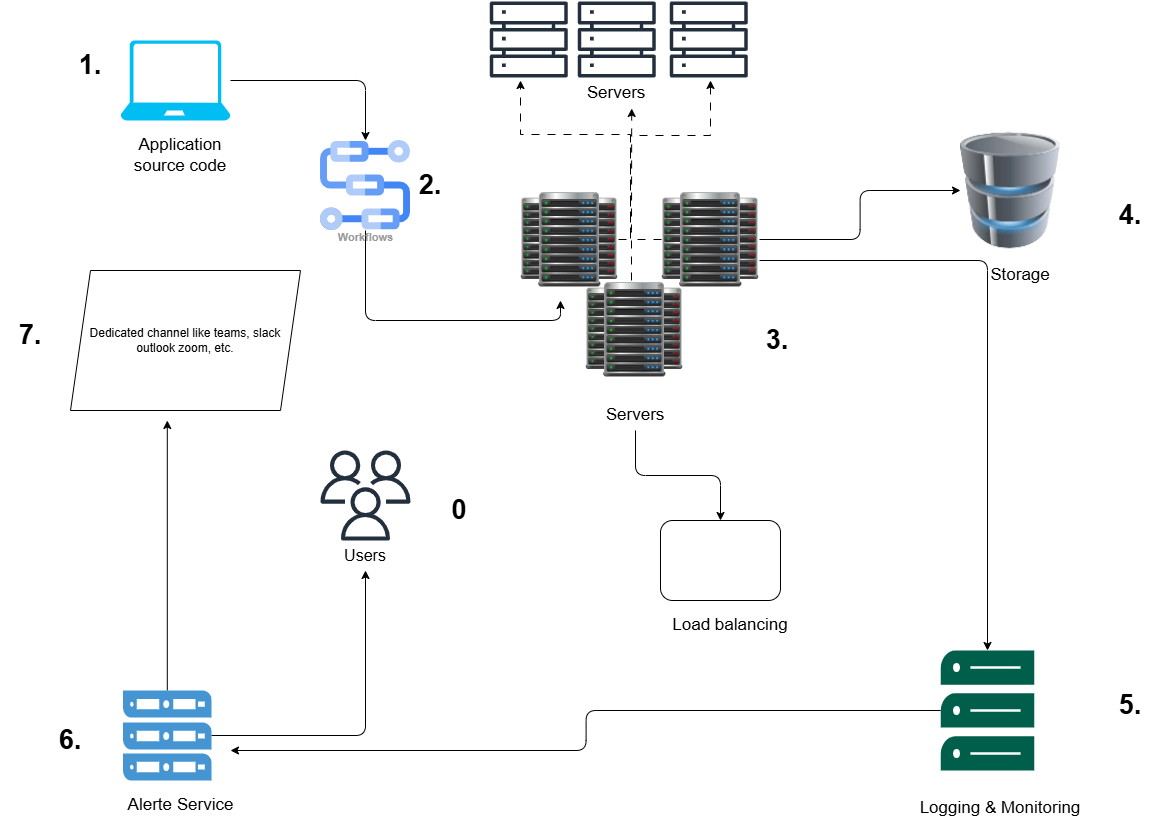

The diagram above was exported from draw.io. Its source (the exported page's mxGraphModel, read from the mxfile embedded in the PNG):
<mxGraphModel dx="2895" dy="1164" grid="1" gridSize="10" guides="1" tooltips="1" connect="1" arrows="1" fold="1" page="1" pageScale="1" pageWidth="827" pageHeight="1169" math="0" shadow="0">
  <root>
    <mxCell id="0" />
    <mxCell id="1" parent="0" />
    <mxCell id="P4H__nDxLDS671hf-Bb2-3" value="" style="group" parent="1" vertex="1" connectable="0">
      <mxGeometry x="120" y="540" width="90" height="120" as="geometry" />
    </mxCell>
    <mxCell id="P4H__nDxLDS671hf-Bb2-1" value="" style="sketch=0;outlineConnect=0;fontColor=#232F3E;gradientColor=none;fillColor=#232F3D;strokeColor=none;dashed=0;verticalLabelPosition=bottom;verticalAlign=top;align=center;html=1;fontSize=12;fontStyle=0;aspect=fixed;pointerEvents=1;shape=mxgraph.aws4.users;" parent="P4H__nDxLDS671hf-Bb2-3" vertex="1">
      <mxGeometry width="90" height="90" as="geometry" />
    </mxCell>
    <mxCell id="P4H__nDxLDS671hf-Bb2-2" value="&lt;font style=&quot;font-size: 16px;&quot;&gt;Users&lt;/font&gt;" style="text;html=1;whiteSpace=wrap;strokeColor=none;fillColor=none;align=center;verticalAlign=middle;rounded=0;" parent="P4H__nDxLDS671hf-Bb2-3" vertex="1">
      <mxGeometry x="15" y="90" width="60" height="30" as="geometry" />
    </mxCell>
    <mxCell id="P4H__nDxLDS671hf-Bb2-9" value="" style="group" parent="1" vertex="1" connectable="0">
      <mxGeometry x="289.2" y="90" width="258" height="108" as="geometry" />
    </mxCell>
    <mxCell id="P4H__nDxLDS671hf-Bb2-4" value="" style="sketch=0;outlineConnect=0;fontColor=#232F3E;gradientColor=none;fillColor=#232F3D;strokeColor=none;dashed=0;verticalLabelPosition=bottom;verticalAlign=top;align=center;html=1;fontSize=12;fontStyle=0;aspect=fixed;pointerEvents=1;shape=mxgraph.aws4.servers;" parent="P4H__nDxLDS671hf-Bb2-9" vertex="1">
      <mxGeometry width="78" height="78" as="geometry" />
    </mxCell>
    <mxCell id="P4H__nDxLDS671hf-Bb2-5" value="" style="sketch=0;outlineConnect=0;fontColor=#232F3E;gradientColor=none;fillColor=#232F3D;strokeColor=none;dashed=0;verticalLabelPosition=bottom;verticalAlign=top;align=center;html=1;fontSize=12;fontStyle=0;aspect=fixed;pointerEvents=1;shape=mxgraph.aws4.servers;" parent="P4H__nDxLDS671hf-Bb2-9" vertex="1">
      <mxGeometry x="88" width="78" height="78" as="geometry" />
    </mxCell>
    <mxCell id="P4H__nDxLDS671hf-Bb2-6" value="" style="sketch=0;outlineConnect=0;fontColor=#232F3E;gradientColor=none;fillColor=#232F3D;strokeColor=none;dashed=0;verticalLabelPosition=bottom;verticalAlign=top;align=center;html=1;fontSize=12;fontStyle=0;aspect=fixed;pointerEvents=1;shape=mxgraph.aws4.servers;" parent="P4H__nDxLDS671hf-Bb2-9" vertex="1">
      <mxGeometry x="180" width="78" height="78" as="geometry" />
    </mxCell>
    <mxCell id="P4H__nDxLDS671hf-Bb2-7" value="&lt;font style=&quot;font-size: 17px;&quot;&gt;Servers&lt;/font&gt;" style="text;html=1;whiteSpace=wrap;strokeColor=none;fillColor=none;align=center;verticalAlign=middle;rounded=0;" parent="P4H__nDxLDS671hf-Bb2-9" vertex="1">
      <mxGeometry x="97" y="78" width="60" height="30" as="geometry" />
    </mxCell>
    <mxCell id="P4H__nDxLDS671hf-Bb2-17" value="" style="group" parent="1" vertex="1" connectable="0">
      <mxGeometry x="320" y="280" width="239" height="240" as="geometry" />
    </mxCell>
    <mxCell id="P4H__nDxLDS671hf-Bb2-39" style="edgeStyle=orthogonalEdgeStyle;rounded=0;orthogonalLoop=1;jettySize=auto;html=1;dashed=1;dashPattern=8 8;" parent="P4H__nDxLDS671hf-Bb2-17" source="P4H__nDxLDS671hf-Bb2-11" edge="1">
      <mxGeometry relative="1" as="geometry">
        <mxPoint x="190" y="-110" as="targetPoint" />
        <Array as="points">
          <mxPoint x="110" y="49" />
          <mxPoint x="110" y="-55" />
          <mxPoint x="190" y="-55" />
        </Array>
      </mxGeometry>
    </mxCell>
    <mxCell id="P4H__nDxLDS671hf-Bb2-11" value="" style="shape=image;html=1;verticalAlign=top;verticalLabelPosition=bottom;labelBackgroundColor=#ffffff;imageAspect=0;aspect=fixed;image=https://icons.diagrams.net/icon-cache1/Hosting-2687/data-center-px-png-964.png" parent="P4H__nDxLDS671hf-Bb2-17" vertex="1">
      <mxGeometry x="141" width="98" height="98" as="geometry" />
    </mxCell>
    <mxCell id="P4H__nDxLDS671hf-Bb2-14" value="" style="shape=image;html=1;verticalAlign=top;verticalLabelPosition=bottom;labelBackgroundColor=#ffffff;imageAspect=0;aspect=fixed;image=https://icons.diagrams.net/icon-cache1/Hosting-2687/data-center-px-png-964.png" parent="P4H__nDxLDS671hf-Bb2-17" vertex="1">
      <mxGeometry x="65" y="90" width="98" height="98" as="geometry" />
    </mxCell>
    <mxCell id="P4H__nDxLDS671hf-Bb2-15" value="" style="shape=image;html=1;verticalAlign=top;verticalLabelPosition=bottom;labelBackgroundColor=#ffffff;imageAspect=0;aspect=fixed;image=https://icons.diagrams.net/icon-cache1/Hosting-2687/data-center-px-png-964.png" parent="P4H__nDxLDS671hf-Bb2-17" vertex="1">
      <mxGeometry width="98" height="98" as="geometry" />
    </mxCell>
    <mxCell id="P4H__nDxLDS671hf-Bb2-16" value="&lt;font style=&quot;font-size: 17px;&quot;&gt;Servers&lt;/font&gt;" style="text;html=1;whiteSpace=wrap;strokeColor=none;fillColor=none;align=center;verticalAlign=middle;rounded=0;" parent="P4H__nDxLDS671hf-Bb2-17" vertex="1">
      <mxGeometry x="85" y="210" width="60" height="30" as="geometry" />
    </mxCell>
    <mxCell id="P4H__nDxLDS671hf-Bb2-20" value="" style="group" parent="1" vertex="1" connectable="0">
      <mxGeometry x="760" y="210" width="100" height="170" as="geometry" />
    </mxCell>
    <mxCell id="P4H__nDxLDS671hf-Bb2-18" value="" style="image;html=1;image=img/lib/clip_art/computers/Database_128x128.png" parent="P4H__nDxLDS671hf-Bb2-20" vertex="1">
      <mxGeometry width="100" height="140" as="geometry" />
    </mxCell>
    <mxCell id="P4H__nDxLDS671hf-Bb2-19" value="&lt;font style=&quot;font-size: 17px;&quot;&gt;Storage&lt;/font&gt;" style="text;html=1;whiteSpace=wrap;strokeColor=none;fillColor=none;align=center;verticalAlign=middle;rounded=0;" parent="P4H__nDxLDS671hf-Bb2-20" vertex="1">
      <mxGeometry x="30" y="140" width="60" height="30" as="geometry" />
    </mxCell>
    <mxCell id="P4H__nDxLDS671hf-Bb2-25" value="" style="group" parent="1" vertex="1" connectable="0">
      <mxGeometry x="-90" y="130" width="140" height="130" as="geometry" />
    </mxCell>
    <mxCell id="P4H__nDxLDS671hf-Bb2-23" value="" style="verticalLabelPosition=bottom;html=1;verticalAlign=top;align=center;strokeColor=none;fillColor=#00BEF2;shape=mxgraph.azure.laptop;pointerEvents=1;" parent="P4H__nDxLDS671hf-Bb2-25" vertex="1">
      <mxGeometry x="10" width="110" height="80" as="geometry" />
    </mxCell>
    <mxCell id="P4H__nDxLDS671hf-Bb2-24" value="&lt;font style=&quot;font-size: 17px;&quot;&gt;Application source code&lt;/font&gt;" style="text;html=1;whiteSpace=wrap;strokeColor=none;fillColor=none;align=center;verticalAlign=middle;rounded=0;" parent="P4H__nDxLDS671hf-Bb2-25" vertex="1">
      <mxGeometry y="100" width="140" height="30" as="geometry" />
    </mxCell>
    <mxCell id="P4H__nDxLDS671hf-Bb2-30" value="" style="group" parent="1" vertex="1" connectable="0">
      <mxGeometry x="680" y="740" width="240" height="180" as="geometry" />
    </mxCell>
    <mxCell id="P4H__nDxLDS671hf-Bb2-51" style="edgeStyle=orthogonalEdgeStyle;rounded=1;orthogonalLoop=1;jettySize=auto;html=1;curved=0;" parent="P4H__nDxLDS671hf-Bb2-30" source="P4H__nDxLDS671hf-Bb2-28" edge="1">
      <mxGeometry relative="1" as="geometry">
        <mxPoint x="-650" y="100" as="targetPoint" />
      </mxGeometry>
    </mxCell>
    <mxCell id="P4H__nDxLDS671hf-Bb2-28" value="" style="sketch=0;pointerEvents=1;shadow=0;dashed=0;html=1;strokeColor=none;fillColor=#005F4B;labelPosition=center;verticalLabelPosition=bottom;verticalAlign=top;align=center;outlineConnect=0;shape=mxgraph.veeam2.server_stack;" parent="P4H__nDxLDS671hf-Bb2-30" vertex="1">
      <mxGeometry x="60.293333333333365" width="93.33333333333333" height="120" as="geometry" />
    </mxCell>
    <mxCell id="P4H__nDxLDS671hf-Bb2-29" value="&lt;font style=&quot;font-size: 17px;&quot;&gt;Logging &amp;amp; Monitoring&lt;/font&gt;" style="text;html=1;whiteSpace=wrap;strokeColor=none;fillColor=none;align=center;verticalAlign=middle;rounded=0;" parent="P4H__nDxLDS671hf-Bb2-30" vertex="1">
      <mxGeometry y="135" width="240" height="45" as="geometry" />
    </mxCell>
    <mxCell id="P4H__nDxLDS671hf-Bb2-33" value="" style="group" parent="1" vertex="1" connectable="0">
      <mxGeometry x="-82.5" y="780" width="125" height="130" as="geometry" />
    </mxCell>
    <mxCell id="P4H__nDxLDS671hf-Bb2-50" style="edgeStyle=orthogonalEdgeStyle;rounded=0;orthogonalLoop=1;jettySize=auto;html=1;" parent="P4H__nDxLDS671hf-Bb2-33" source="P4H__nDxLDS671hf-Bb2-31" edge="1">
      <mxGeometry relative="1" as="geometry">
        <mxPoint x="49.30000000000018" y="-270" as="targetPoint" />
      </mxGeometry>
    </mxCell>
    <mxCell id="P4H__nDxLDS671hf-Bb2-31" value="" style="pointerEvents=1;shadow=0;dashed=0;html=1;strokeColor=none;fillColor=#4495D1;labelPosition=center;verticalLabelPosition=bottom;verticalAlign=top;align=center;outlineConnect=0;shape=mxgraph.veeam.server_stack;" parent="P4H__nDxLDS671hf-Bb2-33" vertex="1">
      <mxGeometry x="5" width="88.6" height="90" as="geometry" />
    </mxCell>
    <mxCell id="P4H__nDxLDS671hf-Bb2-32" value="&lt;font style=&quot;font-size: 17px;&quot;&gt;Alerte Service&lt;/font&gt;" style="text;html=1;whiteSpace=wrap;strokeColor=none;fillColor=none;align=center;verticalAlign=middle;rounded=0;" parent="P4H__nDxLDS671hf-Bb2-33" vertex="1">
      <mxGeometry y="100" width="125" height="30" as="geometry" />
    </mxCell>
    <mxCell id="P4H__nDxLDS671hf-Bb2-36" value="" style="group" parent="1" vertex="1" connectable="0">
      <mxGeometry x="460" y="610" width="140" height="120" as="geometry" />
    </mxCell>
    <mxCell id="P4H__nDxLDS671hf-Bb2-34" value="" style="rounded=1;whiteSpace=wrap;html=1;" parent="P4H__nDxLDS671hf-Bb2-36" vertex="1">
      <mxGeometry width="120" height="80" as="geometry" />
    </mxCell>
    <mxCell id="P4H__nDxLDS671hf-Bb2-35" value="&lt;font style=&quot;font-size: 17px;&quot;&gt;Load balancing&lt;/font&gt;" style="text;html=1;whiteSpace=wrap;strokeColor=none;fillColor=none;align=center;verticalAlign=middle;rounded=0;" parent="P4H__nDxLDS671hf-Bb2-36" vertex="1">
      <mxGeometry y="90" width="140" height="30" as="geometry" />
    </mxCell>
    <mxCell id="P4H__nDxLDS671hf-Bb2-37" style="edgeStyle=orthogonalEdgeStyle;rounded=0;orthogonalLoop=1;jettySize=auto;html=1;entryX=0.395;entryY=1.038;entryDx=0;entryDy=0;entryPerimeter=0;dashed=1;dashPattern=8 8;" parent="1" source="P4H__nDxLDS671hf-Bb2-15" target="P4H__nDxLDS671hf-Bb2-4" edge="1">
      <mxGeometry relative="1" as="geometry">
        <Array as="points">
          <mxPoint x="430" y="329" />
          <mxPoint x="430" y="224" />
          <mxPoint x="320" y="224" />
        </Array>
      </mxGeometry>
    </mxCell>
    <mxCell id="P4H__nDxLDS671hf-Bb2-38" style="edgeStyle=orthogonalEdgeStyle;rounded=0;orthogonalLoop=1;jettySize=auto;html=1;entryX=0.75;entryY=1;entryDx=0;entryDy=0;dashed=1;dashPattern=8 8;" parent="1" source="P4H__nDxLDS671hf-Bb2-14" target="P4H__nDxLDS671hf-Bb2-7" edge="1">
      <mxGeometry relative="1" as="geometry">
        <Array as="points">
          <mxPoint x="431" y="320" />
          <mxPoint x="431" y="320" />
        </Array>
      </mxGeometry>
    </mxCell>
    <mxCell id="P4H__nDxLDS671hf-Bb2-40" style="edgeStyle=orthogonalEdgeStyle;rounded=1;orthogonalLoop=1;jettySize=auto;html=1;curved=0;" parent="1" source="P4H__nDxLDS671hf-Bb2-16" target="P4H__nDxLDS671hf-Bb2-34" edge="1">
      <mxGeometry relative="1" as="geometry" />
    </mxCell>
    <mxCell id="P4H__nDxLDS671hf-Bb2-41" style="edgeStyle=orthogonalEdgeStyle;rounded=1;orthogonalLoop=1;jettySize=auto;html=1;curved=0;" parent="1" source="P4H__nDxLDS671hf-Bb2-11" target="P4H__nDxLDS671hf-Bb2-18" edge="1">
      <mxGeometry relative="1" as="geometry" />
    </mxCell>
    <mxCell id="P4H__nDxLDS671hf-Bb2-42" style="edgeStyle=orthogonalEdgeStyle;rounded=1;orthogonalLoop=1;jettySize=auto;html=1;curved=0;" parent="1" source="P4H__nDxLDS671hf-Bb2-11" target="P4H__nDxLDS671hf-Bb2-28" edge="1">
      <mxGeometry relative="1" as="geometry">
        <mxPoint x="760" y="660" as="targetPoint" />
        <Array as="points">
          <mxPoint x="787" y="350" />
        </Array>
      </mxGeometry>
    </mxCell>
    <mxCell id="P4H__nDxLDS671hf-Bb2-49" style="edgeStyle=orthogonalEdgeStyle;rounded=1;orthogonalLoop=1;jettySize=auto;html=1;curved=0;" parent="1" source="P4H__nDxLDS671hf-Bb2-43" edge="1">
      <mxGeometry relative="1" as="geometry">
        <mxPoint x="360" y="390" as="targetPoint" />
        <Array as="points">
          <mxPoint x="165" y="410" />
          <mxPoint x="360" y="410" />
        </Array>
      </mxGeometry>
    </mxCell>
    <mxCell id="P4H__nDxLDS671hf-Bb2-43" value="Workflows" style="sketch=0;html=1;verticalAlign=top;labelPosition=center;verticalLabelPosition=bottom;align=center;spacingTop=-6;fontSize=11;fontStyle=1;fontColor=#999999;shape=image;aspect=fixed;imageAspect=0;image=data:image/svg+xml,(base64 omitted: 2456 chars);" parent="1" vertex="1">
      <mxGeometry x="120" y="230" width="90" height="90" as="geometry" />
    </mxCell>
    <mxCell id="P4H__nDxLDS671hf-Bb2-46" style="edgeStyle=orthogonalEdgeStyle;rounded=1;orthogonalLoop=1;jettySize=auto;html=1;entryX=0.5;entryY=0;entryDx=0;entryDy=0;curved=0;" parent="1" source="P4H__nDxLDS671hf-Bb2-23" target="P4H__nDxLDS671hf-Bb2-43" edge="1">
      <mxGeometry relative="1" as="geometry" />
    </mxCell>
    <mxCell id="P4H__nDxLDS671hf-Bb2-52" style="edgeStyle=orthogonalEdgeStyle;rounded=1;orthogonalLoop=1;jettySize=auto;html=1;entryX=0.5;entryY=1;entryDx=0;entryDy=0;curved=0;" parent="1" source="P4H__nDxLDS671hf-Bb2-31" target="P4H__nDxLDS671hf-Bb2-2" edge="1">
      <mxGeometry relative="1" as="geometry" />
    </mxCell>
    <mxCell id="P4H__nDxLDS671hf-Bb2-53" value="Dedicated channel like teams, slack outlook zoom, etc." style="shape=parallelogram;perimeter=parallelogramPerimeter;whiteSpace=wrap;html=1;fixedSize=1;" parent="1" vertex="1">
      <mxGeometry x="-130" y="360" width="230" height="140" as="geometry" />
    </mxCell>
    <mxCell id="qufbslWv3VRY4qGFqvdu-1" value="&lt;font style=&quot;font-size: 27px;&quot;&gt;&lt;b&gt;1.&lt;/b&gt;&lt;/font&gt;" style="text;html=1;whiteSpace=wrap;strokeColor=none;fillColor=none;align=center;verticalAlign=middle;rounded=0;" vertex="1" parent="1">
      <mxGeometry x="-140" y="140" width="60" height="30" as="geometry" />
    </mxCell>
    <mxCell id="qufbslWv3VRY4qGFqvdu-2" value="&lt;font style=&quot;font-size: 27px;&quot;&gt;&lt;b&gt;2.&lt;/b&gt;&lt;/font&gt;" style="text;html=1;whiteSpace=wrap;strokeColor=none;fillColor=none;align=center;verticalAlign=middle;rounded=0;" vertex="1" parent="1">
      <mxGeometry x="200" y="260" width="60" height="30" as="geometry" />
    </mxCell>
    <mxCell id="qufbslWv3VRY4qGFqvdu-4" value="&lt;font style=&quot;font-size: 27px;&quot;&gt;&lt;b&gt;5.&lt;/b&gt;&lt;/font&gt;" style="text;html=1;whiteSpace=wrap;strokeColor=none;fillColor=none;align=center;verticalAlign=middle;rounded=0;" vertex="1" parent="1">
      <mxGeometry x="900" y="780" width="60" height="30" as="geometry" />
    </mxCell>
    <mxCell id="qufbslWv3VRY4qGFqvdu-5" value="&lt;font style=&quot;font-size: 27px;&quot;&gt;&lt;b&gt;4.&lt;/b&gt;&lt;/font&gt;" style="text;html=1;whiteSpace=wrap;strokeColor=none;fillColor=none;align=center;verticalAlign=middle;rounded=0;" vertex="1" parent="1">
      <mxGeometry x="900" y="290" width="60" height="30" as="geometry" />
    </mxCell>
    <mxCell id="qufbslWv3VRY4qGFqvdu-6" value="&lt;font style=&quot;font-size: 27px;&quot;&gt;&lt;b&gt;3.&lt;/b&gt;&lt;/font&gt;" style="text;html=1;whiteSpace=wrap;strokeColor=none;fillColor=none;align=center;verticalAlign=middle;rounded=0;" vertex="1" parent="1">
      <mxGeometry x="547.2" y="415" width="60" height="30" as="geometry" />
    </mxCell>
    <mxCell id="qufbslWv3VRY4qGFqvdu-7" value="&lt;font style=&quot;font-size: 27px;&quot;&gt;&lt;b&gt;7.&lt;/b&gt;&lt;/font&gt;" style="text;html=1;whiteSpace=wrap;strokeColor=none;fillColor=none;align=center;verticalAlign=middle;rounded=0;" vertex="1" parent="1">
      <mxGeometry x="-200" y="410" width="60" height="30" as="geometry" />
    </mxCell>
    <mxCell id="qufbslWv3VRY4qGFqvdu-8" value="&lt;font style=&quot;font-size: 27px;&quot;&gt;&lt;b&gt;6.&lt;/b&gt;&lt;/font&gt;" style="text;html=1;whiteSpace=wrap;strokeColor=none;fillColor=none;align=center;verticalAlign=middle;rounded=0;" vertex="1" parent="1">
      <mxGeometry x="-160" y="815" width="60" height="30" as="geometry" />
    </mxCell>
    <mxCell id="qufbslWv3VRY4qGFqvdu-9" value="&lt;font style=&quot;font-size: 27px;&quot;&gt;&lt;b&gt;0&lt;/b&gt;&lt;/font&gt;" style="text;html=1;whiteSpace=wrap;strokeColor=none;fillColor=none;align=center;verticalAlign=middle;rounded=0;" vertex="1" parent="1">
      <mxGeometry x="229.20000000000005" y="585" width="60" height="30" as="geometry" />
    </mxCell>
  </root>
</mxGraphModel>